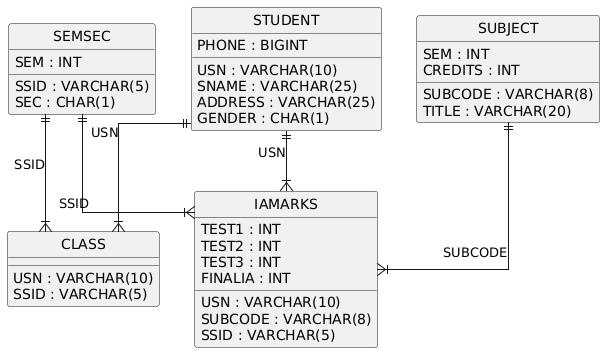

The diagram above was rendered by PlantUML. Its source (embedded in the PNG):
@startuml
hide circle
skinparam linetype ortho

entity "STUDENT" as STUDENT {
  USN : VARCHAR(10)
  SNAME : VARCHAR(25)
  ADDRESS : VARCHAR(25)
  PHONE : BIGINT
  GENDER : CHAR(1)
}

entity "SEMSEC" as SEMSEC {
  SSID : VARCHAR(5)
  SEM : INT
  SEC : CHAR(1)
}

entity "CLASS" as CLASS {
  USN : VARCHAR(10)
  SSID : VARCHAR(5)
}

entity "SUBJECT" as SUBJECT {
  SUBCODE : VARCHAR(8)
  TITLE : VARCHAR(20)
  SEM : INT
  CREDITS : INT
}

entity "IAMARKS" as IAMARKS {
  USN : VARCHAR(10)
  SUBCODE : VARCHAR(8)
  SSID : VARCHAR(5)
  TEST1 : INT
  TEST2 : INT
  TEST3 : INT
  FINALIA : INT
}

STUDENT ||--|{ CLASS : "USN"
SEMSEC ||--|{ CLASS : "SSID"
STUDENT ||--|{ IAMARKS : "USN"
SUBJECT ||--|{ IAMARKS : "SUBCODE"
SEMSEC ||--|{ IAMARKS : "SSID"
@enduml